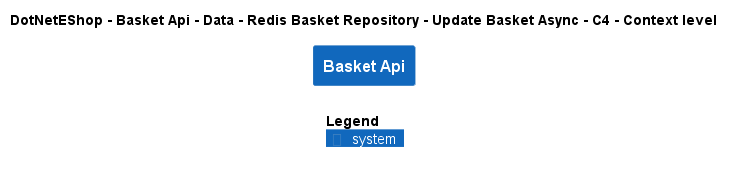

The diagram above was rendered by PlantUML. Its source (embedded in the PNG):
@startuml
!include ..\..\..\..\..\..\..\..\..\.c4s\C4_Context.puml

AddElementTag("c4interflow:lifecycle:new", $bgColor=green, $fontColor=#ffffff, $borderColor=green, $shadowing="False")
AddElementTag("c4interflow:lifecycle:changed", $bgColor=orange, $fontColor=#ffffff, $borderColor=orange, $shadowing="False")
AddElementTag("c4interflow:lifecycle:removed", $bgColor=red, $fontColor=#ffffff, $borderColor=red, $shadowing="False")

AddRelTag("c4interflow:lifecycle:new", $textColor=green, $lineColor=green)
AddRelTag("c4interflow:lifecycle:changed", $textColor=orange, $lineColor=orange)
AddRelTag("c4interflow:lifecycle:removed", $textColor=red, $lineColor=red)

SHOW_PERSON_PORTRAIT()
LAYOUT_TOP_DOWN()

skinparam linetype polyline

title DotNetEShop - Basket Api - Data - Redis Basket Repository - Update Basket Async - C4 - Context level

System(DotNetEShop.SoftwareSystems.BasketApi, "Basket Api", "")



SHOW_LEGEND()
@enduml